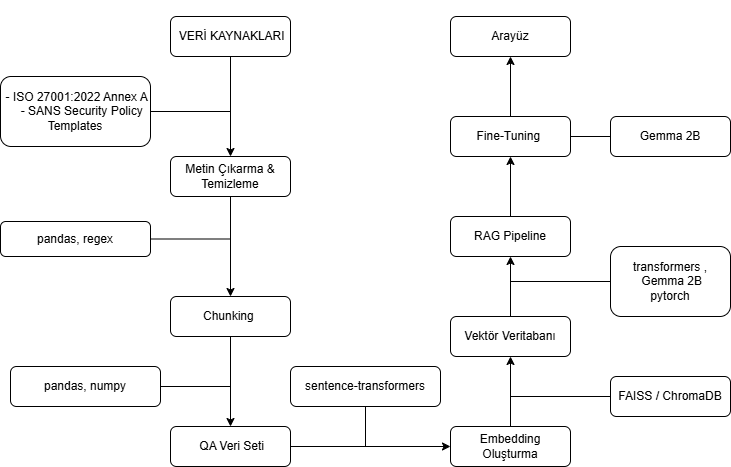

The diagram above was exported from draw.io. Its source (the exported page's mxGraphModel, read from the mxfile embedded in the PNG):
<mxGraphModel dx="1869" dy="527" grid="1" gridSize="10" guides="1" tooltips="1" connect="1" arrows="1" fold="1" page="1" pageScale="1" pageWidth="827" pageHeight="1169" math="0" shadow="0">
  <root>
    <mxCell id="0" />
    <mxCell id="1" parent="0" />
    <mxCell id="iJwLN3TYg2rdHksYyp_P-28" value="" style="edgeStyle=orthogonalEdgeStyle;rounded=0;orthogonalLoop=1;jettySize=auto;html=1;" edge="1" parent="1" source="iJwLN3TYg2rdHksYyp_P-1" target="iJwLN3TYg2rdHksYyp_P-2">
      <mxGeometry relative="1" as="geometry" />
    </mxCell>
    <mxCell id="iJwLN3TYg2rdHksYyp_P-1" value="&lt;div&gt;&lt;br&gt;&lt;/div&gt;&lt;div&gt;&lt;br&gt;&lt;/div&gt;&lt;div&gt;&amp;nbsp;VERİ KAYNAKLARI&lt;/div&gt;&lt;div&gt;&lt;br&gt;&lt;/div&gt;&lt;div&gt;&lt;br&gt;&lt;/div&gt;" style="rounded=1;whiteSpace=wrap;html=1;" vertex="1" parent="1">
      <mxGeometry x="120" y="20" width="120" height="40" as="geometry" />
    </mxCell>
    <mxCell id="iJwLN3TYg2rdHksYyp_P-27" value="" style="edgeStyle=orthogonalEdgeStyle;rounded=0;orthogonalLoop=1;jettySize=auto;html=1;" edge="1" parent="1" source="iJwLN3TYg2rdHksYyp_P-2" target="iJwLN3TYg2rdHksYyp_P-3">
      <mxGeometry relative="1" as="geometry" />
    </mxCell>
    <mxCell id="iJwLN3TYg2rdHksYyp_P-2" value="Metin Çıkarma &amp;amp; Temizleme" style="rounded=1;whiteSpace=wrap;html=1;" vertex="1" parent="1">
      <mxGeometry x="120" y="160" width="120" height="40" as="geometry" />
    </mxCell>
    <mxCell id="iJwLN3TYg2rdHksYyp_P-26" value="" style="edgeStyle=orthogonalEdgeStyle;rounded=0;orthogonalLoop=1;jettySize=auto;html=1;" edge="1" parent="1" source="iJwLN3TYg2rdHksYyp_P-3" target="iJwLN3TYg2rdHksYyp_P-4">
      <mxGeometry relative="1" as="geometry" />
    </mxCell>
    <mxCell id="iJwLN3TYg2rdHksYyp_P-3" value="Chunking&amp;nbsp;" style="rounded=1;whiteSpace=wrap;html=1;" vertex="1" parent="1">
      <mxGeometry x="120" y="300" width="120" height="40" as="geometry" />
    </mxCell>
    <mxCell id="iJwLN3TYg2rdHksYyp_P-25" style="edgeStyle=orthogonalEdgeStyle;rounded=0;orthogonalLoop=1;jettySize=auto;html=1;entryX=0;entryY=0.5;entryDx=0;entryDy=0;" edge="1" parent="1" source="iJwLN3TYg2rdHksYyp_P-4" target="iJwLN3TYg2rdHksYyp_P-5">
      <mxGeometry relative="1" as="geometry" />
    </mxCell>
    <mxCell id="iJwLN3TYg2rdHksYyp_P-4" value="&amp;nbsp;QA Veri Seti" style="rounded=1;whiteSpace=wrap;html=1;" vertex="1" parent="1">
      <mxGeometry x="120" y="430" width="120" height="40" as="geometry" />
    </mxCell>
    <mxCell id="iJwLN3TYg2rdHksYyp_P-24" value="" style="edgeStyle=orthogonalEdgeStyle;rounded=0;orthogonalLoop=1;jettySize=auto;html=1;" edge="1" parent="1" source="iJwLN3TYg2rdHksYyp_P-5" target="iJwLN3TYg2rdHksYyp_P-6">
      <mxGeometry relative="1" as="geometry" />
    </mxCell>
    <mxCell id="iJwLN3TYg2rdHksYyp_P-5" value="Embedding Oluşturma" style="rounded=1;whiteSpace=wrap;html=1;" vertex="1" parent="1">
      <mxGeometry x="400" y="430" width="120" height="40" as="geometry" />
    </mxCell>
    <mxCell id="iJwLN3TYg2rdHksYyp_P-23" value="" style="edgeStyle=orthogonalEdgeStyle;rounded=0;orthogonalLoop=1;jettySize=auto;html=1;" edge="1" parent="1" source="iJwLN3TYg2rdHksYyp_P-6" target="iJwLN3TYg2rdHksYyp_P-7">
      <mxGeometry relative="1" as="geometry" />
    </mxCell>
    <mxCell id="iJwLN3TYg2rdHksYyp_P-6" value="Vektör Veritabanı" style="rounded=1;whiteSpace=wrap;html=1;" vertex="1" parent="1">
      <mxGeometry x="400" y="320" width="120" height="40" as="geometry" />
    </mxCell>
    <mxCell id="iJwLN3TYg2rdHksYyp_P-35" style="edgeStyle=orthogonalEdgeStyle;rounded=0;orthogonalLoop=1;jettySize=auto;html=1;entryX=0.5;entryY=1;entryDx=0;entryDy=0;" edge="1" parent="1" source="iJwLN3TYg2rdHksYyp_P-7" target="iJwLN3TYg2rdHksYyp_P-8">
      <mxGeometry relative="1" as="geometry" />
    </mxCell>
    <mxCell id="iJwLN3TYg2rdHksYyp_P-7" value="RAG Pipeline" style="rounded=1;whiteSpace=wrap;html=1;" vertex="1" parent="1">
      <mxGeometry x="400" y="220" width="120" height="40" as="geometry" />
    </mxCell>
    <mxCell id="iJwLN3TYg2rdHksYyp_P-36" value="" style="edgeStyle=orthogonalEdgeStyle;rounded=0;orthogonalLoop=1;jettySize=auto;html=1;" edge="1" parent="1" source="iJwLN3TYg2rdHksYyp_P-8" target="iJwLN3TYg2rdHksYyp_P-10">
      <mxGeometry relative="1" as="geometry" />
    </mxCell>
    <mxCell id="iJwLN3TYg2rdHksYyp_P-8" value="Fine-Tuning&amp;nbsp;" style="rounded=1;whiteSpace=wrap;html=1;" vertex="1" parent="1">
      <mxGeometry x="400" y="120" width="120" height="40" as="geometry" />
    </mxCell>
    <mxCell id="iJwLN3TYg2rdHksYyp_P-10" value="Arayüz" style="rounded=1;whiteSpace=wrap;html=1;" vertex="1" parent="1">
      <mxGeometry x="400" y="20" width="120" height="40" as="geometry" />
    </mxCell>
    <mxCell id="iJwLN3TYg2rdHksYyp_P-29" style="edgeStyle=orthogonalEdgeStyle;rounded=0;orthogonalLoop=1;jettySize=auto;html=1;endArrow=none;endFill=0;" edge="1" parent="1" source="iJwLN3TYg2rdHksYyp_P-12">
      <mxGeometry relative="1" as="geometry">
        <mxPoint x="180" y="115" as="targetPoint" />
      </mxGeometry>
    </mxCell>
    <mxCell id="iJwLN3TYg2rdHksYyp_P-12" value="&lt;div&gt;&amp;nbsp;- ISO 27001:2022 Annex A&lt;/div&gt;&lt;div&gt;&amp;nbsp; &amp;nbsp; - SANS Security Policy Templates&lt;/div&gt;" style="rounded=1;whiteSpace=wrap;html=1;" vertex="1" parent="1">
      <mxGeometry x="-50" y="80" width="150" height="70" as="geometry" />
    </mxCell>
    <mxCell id="iJwLN3TYg2rdHksYyp_P-30" style="edgeStyle=orthogonalEdgeStyle;rounded=0;orthogonalLoop=1;jettySize=auto;html=1;endArrow=none;endFill=0;" edge="1" parent="1" source="iJwLN3TYg2rdHksYyp_P-13">
      <mxGeometry relative="1" as="geometry">
        <mxPoint x="180" y="242.5" as="targetPoint" />
      </mxGeometry>
    </mxCell>
    <mxCell id="iJwLN3TYg2rdHksYyp_P-13" value="pandas, regex" style="rounded=1;whiteSpace=wrap;html=1;" vertex="1" parent="1">
      <mxGeometry x="-50" y="225" width="150" height="35" as="geometry" />
    </mxCell>
    <mxCell id="iJwLN3TYg2rdHksYyp_P-31" style="edgeStyle=orthogonalEdgeStyle;rounded=0;orthogonalLoop=1;jettySize=auto;html=1;endArrow=none;endFill=0;" edge="1" parent="1" source="iJwLN3TYg2rdHksYyp_P-14">
      <mxGeometry relative="1" as="geometry">
        <mxPoint x="180" y="390" as="targetPoint" />
      </mxGeometry>
    </mxCell>
    <mxCell id="iJwLN3TYg2rdHksYyp_P-14" value="pandas, numpy" style="rounded=1;whiteSpace=wrap;html=1;" vertex="1" parent="1">
      <mxGeometry x="-40" y="370" width="150" height="40" as="geometry" />
    </mxCell>
    <mxCell id="iJwLN3TYg2rdHksYyp_P-34" style="edgeStyle=orthogonalEdgeStyle;rounded=0;orthogonalLoop=1;jettySize=auto;html=1;endArrow=none;endFill=0;" edge="1" parent="1" source="iJwLN3TYg2rdHksYyp_P-15">
      <mxGeometry relative="1" as="geometry">
        <mxPoint x="315" y="450" as="targetPoint" />
      </mxGeometry>
    </mxCell>
    <mxCell id="iJwLN3TYg2rdHksYyp_P-15" value="sentence-transformers" style="rounded=1;whiteSpace=wrap;html=1;" vertex="1" parent="1">
      <mxGeometry x="240" y="370" width="150" height="40" as="geometry" />
    </mxCell>
    <mxCell id="iJwLN3TYg2rdHksYyp_P-32" style="edgeStyle=orthogonalEdgeStyle;rounded=0;orthogonalLoop=1;jettySize=auto;html=1;endArrow=none;endFill=0;" edge="1" parent="1" source="iJwLN3TYg2rdHksYyp_P-16">
      <mxGeometry relative="1" as="geometry">
        <mxPoint x="460" y="400" as="targetPoint" />
      </mxGeometry>
    </mxCell>
    <mxCell id="iJwLN3TYg2rdHksYyp_P-16" value="FAISS / ChromaDB" style="rounded=1;whiteSpace=wrap;html=1;" vertex="1" parent="1">
      <mxGeometry x="560" y="380" width="120" height="40" as="geometry" />
    </mxCell>
    <mxCell id="iJwLN3TYg2rdHksYyp_P-33" style="edgeStyle=orthogonalEdgeStyle;rounded=0;orthogonalLoop=1;jettySize=auto;html=1;endArrow=none;endFill=0;" edge="1" parent="1" source="iJwLN3TYg2rdHksYyp_P-17">
      <mxGeometry relative="1" as="geometry">
        <mxPoint x="460" y="285" as="targetPoint" />
      </mxGeometry>
    </mxCell>
    <mxCell id="iJwLN3TYg2rdHksYyp_P-17" value="transformers ,&lt;div&gt;&amp;nbsp;Gemma 2B&lt;br&gt;pytorch&lt;/div&gt;" style="rounded=1;whiteSpace=wrap;html=1;" vertex="1" parent="1">
      <mxGeometry x="560" y="250" width="120" height="70" as="geometry" />
    </mxCell>
    <mxCell id="iJwLN3TYg2rdHksYyp_P-22" value="" style="edgeStyle=orthogonalEdgeStyle;rounded=0;orthogonalLoop=1;jettySize=auto;html=1;endArrow=none;endFill=0;" edge="1" parent="1" source="iJwLN3TYg2rdHksYyp_P-21" target="iJwLN3TYg2rdHksYyp_P-8">
      <mxGeometry relative="1" as="geometry" />
    </mxCell>
    <mxCell id="iJwLN3TYg2rdHksYyp_P-21" value="Gemma 2B" style="rounded=1;whiteSpace=wrap;html=1;" vertex="1" parent="1">
      <mxGeometry x="560" y="120" width="120" height="40" as="geometry" />
    </mxCell>
  </root>
</mxGraphModel>